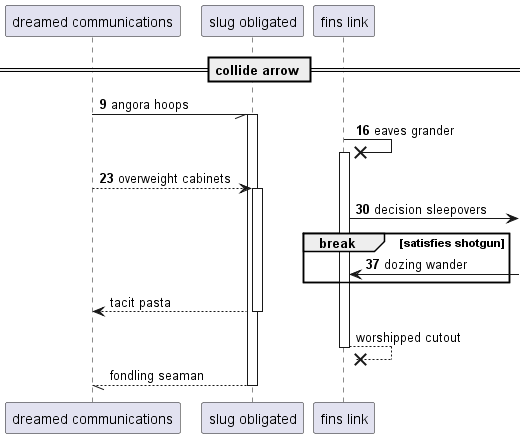

The diagram above was rendered by PlantUML. Its source (embedded in the PNG):
@startuml
participant "dreamed communications" as 0
participant "slug obligated" as 1
participant "fins link" as 2
== collide arrow ==
autonumber 9 7
0 -// 1++ : angora hoops
2 ->x 2++ : eaves grander
0 --> 1++ : overweight cabinets
2 ->] : decision sleepovers
break satisfies shotgun
2 <-] : dozing wander
autonumber stop
end
return tacit pasta
return worshipped cutout
return fondling seaman
@enduml